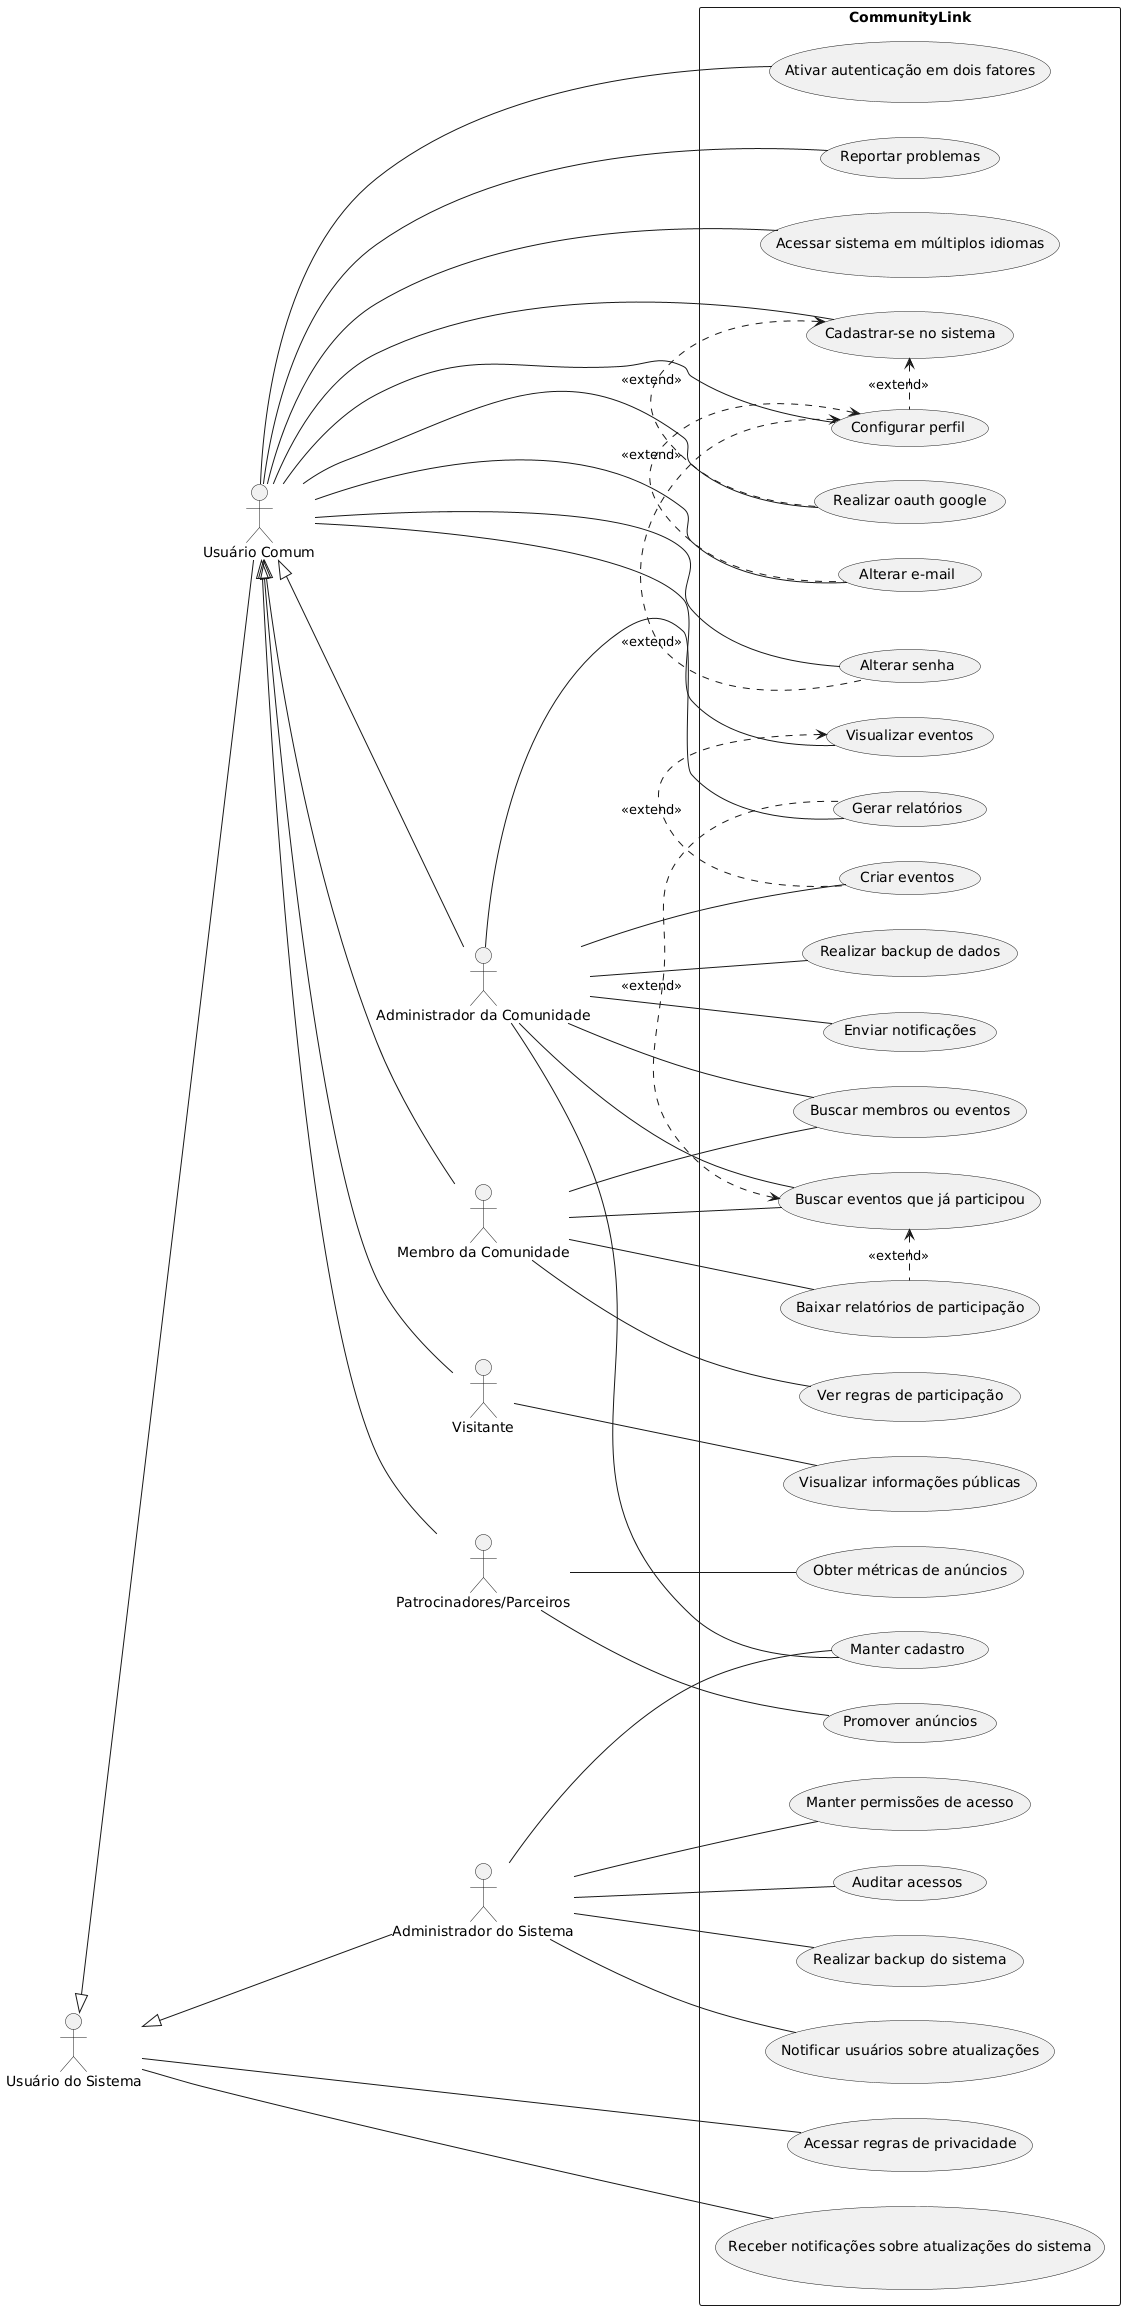

The diagram above was rendered by PlantUML. Its source (embedded in the PNG):
@startuml
left to right direction

actor "Usuário do Sistema" as US
actor "Usuário Comum" as UC
actor "Administrador da Comunidade" as AC
actor "Membro da Comunidade" as MC
actor "Visitante" as V
actor "Patrocinadores/Parceiros" as PP
actor "Administrador do Sistema" as AS

US <|-- UC
US <|-- AS
UC <|-- AC
UC <|-- MC
UC <|-- V
UC <|-- PP

rectangle CommunityLink {
    usecase "Criar eventos" as uc_criar_evento
    usecase "Realizar backup de dados" as uc_realizar_backup
    usecase "Enviar notificações" as uc_enviar_notificações
    usecase "Manter cadastro" as uc_manter_cadastro
    usecase "Gerar relatórios" as uc_gerar_relatórios
    usecase "Cadastrar-se no sistema" as uc_cadastrar_no_sistema
    usecase "Visualizar eventos" as uc_visualizar_eventos
    usecase "Configurar perfil" as uc_configurar_perfil
    usecase "Buscar eventos que já participou" as uc_buscar_eventos_que_ja_participou
    usecase "Ver regras de participação" as uc_ver_regras_de_participação
    usecase "Baixar relatórios de participação" as uc_baixar_relatorios_de_participação
    usecase "Buscar membros ou eventos" as uc_buscar_membros_ou_eventos
    usecase "Visualizar informações públicas" as uc_visualizar_informações_publicas
    usecase "Promover anúncios" as uc_promover_anúncios
    usecase "Obter métricas de anúncios" as uc_obter_metricas_de_anúncios
    usecase "Manter permissões de acesso" as uc_manter_permissões_de_acesso
    usecase "Auditar acessos" as uc_auditar_acessos
    usecase "Realizar backup do sistema" as uc_realizar_backup_do_sistema
    usecase "Auditar acessos" as uc_auditar_acessos
    usecase "Realizar oauth google" as uc_realizar_oauth_google
    usecase "Notificar usuários sobre atualizações" as uc_notificar_usuarios_sobre_atualizações
    usecase "Acessar regras de privacidade" as uc_acessar_regras_de_privacidade
    usecase "Alterar e-mail" as uc_alterar_email
    usecase "Alterar senha" as uc_alterar_senha
    usecase "Ativar autenticação em dois fatores" as uc_ativar_autenticacação_em_dois_fatores
    usecase "Reportar problemas" as uc_reportar_problemas
    usecase "Receber notificações sobre atualizações do sistema" as uc_receber_notificações_sobre_atualizações_do_sistema
    usecase "Acessar sistema em múltiplos idiomas" as uc_acessar_sistema_em_multiplos_idiomas
}

AC -- uc_criar_evento
AC -- uc_realizar_backup
AC -- uc_enviar_notificações
AC -- uc_manter_cadastro
AC -- uc_gerar_relatórios
AC -- uc_buscar_eventos_que_ja_participou
AC -- uc_buscar_membros_ou_eventos

MC -- uc_buscar_eventos_que_ja_participou
MC -- uc_ver_regras_de_participação
MC -- uc_baixar_relatorios_de_participação
MC -- uc_buscar_membros_ou_eventos

V -- uc_visualizar_informações_publicas

PP -- uc_promover_anúncios
PP -- uc_obter_metricas_de_anúncios

AS -- uc_manter_permissões_de_acesso
AS -- uc_auditar_acessos
AS -- uc_notificar_usuarios_sobre_atualizações
AS -- uc_realizar_backup_do_sistema
AS -- uc_manter_cadastro

UC -- uc_realizar_oauth_google
UC -- uc_cadastrar_no_sistema
UC -- uc_visualizar_eventos
UC -- uc_configurar_perfil
UC -- uc_alterar_email
UC -- uc_alterar_senha
UC -- uc_ativar_autenticacação_em_dois_fatores
UC -- uc_reportar_problemas
UC -- uc_acessar_sistema_em_multiplos_idiomas


US -- uc_acessar_regras_de_privacidade
US -- uc_receber_notificações_sobre_atualizações_do_sistema

uc_cadastrar_no_sistema <. uc_configurar_perfil: <<extend>>
uc_cadastrar_no_sistema <. uc_realizar_oauth_google: <<extend>>
uc_configurar_perfil <. uc_alterar_email: <<extend>>
uc_configurar_perfil <. uc_alterar_senha: <<extend>>
uc_buscar_eventos_que_ja_participou <. uc_gerar_relatórios: <<extend>>
uc_buscar_eventos_que_ja_participou <. uc_baixar_relatorios_de_participação: <<extend>>
uc_visualizar_eventos <. uc_criar_evento: <<extend>>
@enduml